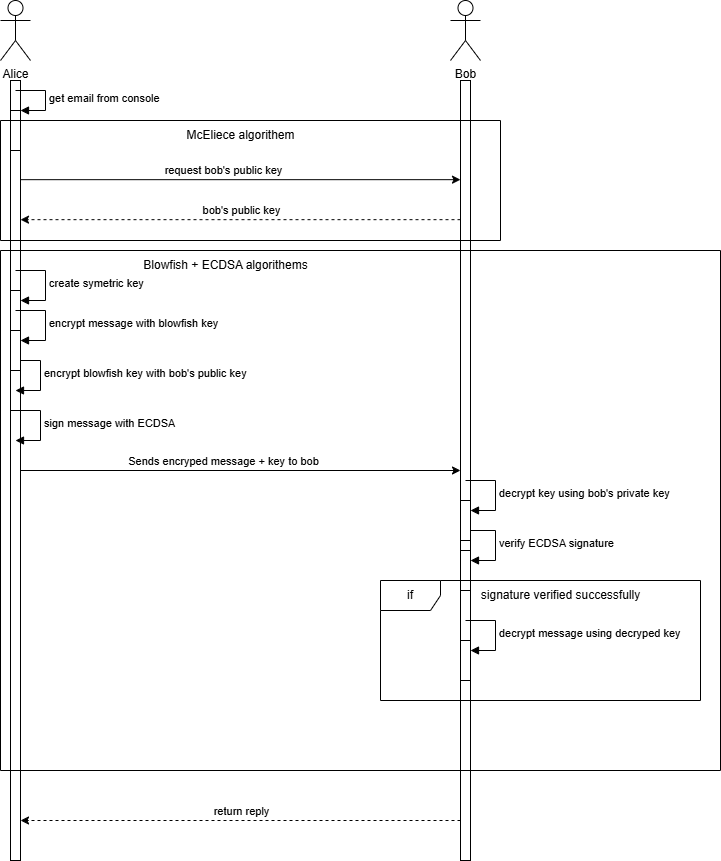

The diagram above was exported from draw.io. Its source (the exported page's mxGraphModel, read from the mxfile embedded in the PNG):
<mxGraphModel dx="1428" dy="849" grid="1" gridSize="10" guides="1" tooltips="1" connect="1" arrows="1" fold="1" page="1" pageScale="1" pageWidth="850" pageHeight="1100" math="0" shadow="0">
  <root>
    <mxCell id="0" />
    <mxCell id="1" parent="0" />
    <mxCell id="vcTLg_IDzQYBxWwtrujO-1" value="Alice" style="shape=umlActor;verticalLabelPosition=bottom;verticalAlign=top;html=1;" parent="1" vertex="1">
      <mxGeometry x="120" y="40" width="30" height="60" as="geometry" />
    </mxCell>
    <mxCell id="vcTLg_IDzQYBxWwtrujO-2" value="Bob" style="shape=umlActor;verticalLabelPosition=bottom;verticalAlign=top;html=1;" parent="1" vertex="1">
      <mxGeometry x="570" y="40" width="30" height="60" as="geometry" />
    </mxCell>
    <mxCell id="vcTLg_IDzQYBxWwtrujO-3" value="" style="html=1;points=[[0,0,0,0,5],[0,1,0,0,-5],[1,0,0,0,5],[1,1,0,0,-5]];perimeter=orthogonalPerimeter;outlineConnect=0;targetShapes=umlLifeline;portConstraint=eastwest;newEdgeStyle={&quot;curved&quot;:0,&quot;rounded&quot;:0};" parent="1" vertex="1">
      <mxGeometry x="130" y="120" width="10" height="780" as="geometry" />
    </mxCell>
    <mxCell id="vcTLg_IDzQYBxWwtrujO-4" value="" style="html=1;points=[[0,0,0,0,5],[0,1,0,0,-5],[1,0,0,0,5],[1,1,0,0,-5]];perimeter=orthogonalPerimeter;outlineConnect=0;targetShapes=umlLifeline;portConstraint=eastwest;newEdgeStyle={&quot;curved&quot;:0,&quot;rounded&quot;:0};" parent="1" vertex="1">
      <mxGeometry x="580" y="120" width="10" height="780" as="geometry" />
    </mxCell>
    <mxCell id="vcTLg_IDzQYBxWwtrujO-5" value="" style="html=1;points=[[0,0,0,0,5],[0,1,0,0,-5],[1,0,0,0,5],[1,1,0,0,-5]];perimeter=orthogonalPerimeter;outlineConnect=0;targetShapes=umlLifeline;portConstraint=eastwest;newEdgeStyle={&quot;curved&quot;:0,&quot;rounded&quot;:0};" parent="1" vertex="1">
      <mxGeometry x="130" y="150" width="10" height="40" as="geometry" />
    </mxCell>
    <mxCell id="vcTLg_IDzQYBxWwtrujO-6" value="get email from console" style="html=1;align=left;spacingLeft=2;endArrow=block;rounded=0;edgeStyle=orthogonalEdgeStyle;curved=0;rounded=0;" parent="1" target="vcTLg_IDzQYBxWwtrujO-5" edge="1">
      <mxGeometry relative="1" as="geometry">
        <mxPoint x="135" y="130" as="sourcePoint" />
        <Array as="points">
          <mxPoint x="165" y="130" />
          <mxPoint x="165" y="150" />
        </Array>
      </mxGeometry>
    </mxCell>
    <mxCell id="vcTLg_IDzQYBxWwtrujO-11" value="" style="html=1;points=[[0,0,0,0,5],[0,1,0,0,-5],[1,0,0,0,5],[1,1,0,0,-5]];perimeter=orthogonalPerimeter;outlineConnect=0;targetShapes=umlLifeline;portConstraint=eastwest;newEdgeStyle={&quot;curved&quot;:0,&quot;rounded&quot;:0};" parent="1" vertex="1">
      <mxGeometry x="130" y="330" width="10" height="40" as="geometry" />
    </mxCell>
    <mxCell id="vcTLg_IDzQYBxWwtrujO-12" value="create symetric key" style="html=1;align=left;spacingLeft=2;endArrow=block;rounded=0;edgeStyle=orthogonalEdgeStyle;curved=0;rounded=0;" parent="1" target="vcTLg_IDzQYBxWwtrujO-11" edge="1">
      <mxGeometry relative="1" as="geometry">
        <mxPoint x="135" y="310" as="sourcePoint" />
        <Array as="points">
          <mxPoint x="165" y="340" />
        </Array>
      </mxGeometry>
    </mxCell>
    <mxCell id="vcTLg_IDzQYBxWwtrujO-14" value="" style="swimlane;startSize=0;" parent="1" vertex="1">
      <mxGeometry x="120" y="160" width="500" height="120" as="geometry" />
    </mxCell>
    <mxCell id="vcTLg_IDzQYBxWwtrujO-7" style="edgeStyle=orthogonalEdgeStyle;rounded=0;orthogonalLoop=1;jettySize=auto;html=1;curved=0;" parent="vcTLg_IDzQYBxWwtrujO-14" edge="1">
      <mxGeometry relative="1" as="geometry">
        <mxPoint x="20" y="59.170000000000016" as="sourcePoint" />
        <mxPoint x="460" y="59.170000000000016" as="targetPoint" />
      </mxGeometry>
    </mxCell>
    <mxCell id="vcTLg_IDzQYBxWwtrujO-8" value="request bob's public key" style="edgeLabel;html=1;align=center;verticalAlign=middle;resizable=0;points=[];" parent="vcTLg_IDzQYBxWwtrujO-7" vertex="1" connectable="0">
      <mxGeometry x="-0.0803" y="-3" relative="1" as="geometry">
        <mxPoint y="-13" as="offset" />
      </mxGeometry>
    </mxCell>
    <mxCell id="vcTLg_IDzQYBxWwtrujO-9" style="edgeStyle=orthogonalEdgeStyle;rounded=0;orthogonalLoop=1;jettySize=auto;html=1;curved=0;dashed=1;" parent="vcTLg_IDzQYBxWwtrujO-14" edge="1">
      <mxGeometry relative="1" as="geometry">
        <mxPoint x="460" y="99.17000000000002" as="sourcePoint" />
        <mxPoint x="20" y="99.17000000000002" as="targetPoint" />
      </mxGeometry>
    </mxCell>
    <mxCell id="vcTLg_IDzQYBxWwtrujO-10" value="bob's public key" style="edgeLabel;html=1;align=center;verticalAlign=middle;resizable=0;points=[];" parent="vcTLg_IDzQYBxWwtrujO-9" vertex="1" connectable="0">
      <mxGeometry x="-0.1962" y="-2" relative="1" as="geometry">
        <mxPoint x="-43" y="-8" as="offset" />
      </mxGeometry>
    </mxCell>
    <mxCell id="vcTLg_IDzQYBxWwtrujO-13" value="McEliece algorithem" style="text;html=1;align=center;verticalAlign=middle;resizable=0;points=[];autosize=1;strokeColor=none;fillColor=none;" parent="vcTLg_IDzQYBxWwtrujO-14" vertex="1">
      <mxGeometry x="175" width="130" height="30" as="geometry" />
    </mxCell>
    <mxCell id="vcTLg_IDzQYBxWwtrujO-29" value="" style="swimlane;startSize=0;" parent="1" vertex="1">
      <mxGeometry x="120" y="290" width="720" height="520" as="geometry" />
    </mxCell>
    <mxCell id="vcTLg_IDzQYBxWwtrujO-30" value="Blowfish + ECDSA algorithems" style="text;html=1;align=center;verticalAlign=middle;resizable=0;points=[];autosize=1;strokeColor=none;fillColor=none;" parent="vcTLg_IDzQYBxWwtrujO-29" vertex="1">
      <mxGeometry x="130" width="190" height="30" as="geometry" />
    </mxCell>
    <mxCell id="vcTLg_IDzQYBxWwtrujO-34" value="encrypt blowfish key with bob's public key" style="html=1;align=left;spacingLeft=2;endArrow=block;rounded=0;edgeStyle=orthogonalEdgeStyle;curved=0;rounded=0;" parent="vcTLg_IDzQYBxWwtrujO-29" edge="1">
      <mxGeometry relative="1" as="geometry">
        <mxPoint x="10" y="110" as="sourcePoint" />
        <Array as="points">
          <mxPoint x="40" y="140" />
        </Array>
        <mxPoint x="15" y="140" as="targetPoint" />
      </mxGeometry>
    </mxCell>
    <mxCell id="vcTLg_IDzQYBxWwtrujO-35" value="sign message with ECDSA" style="html=1;align=left;spacingLeft=2;endArrow=block;rounded=0;edgeStyle=orthogonalEdgeStyle;curved=0;rounded=0;" parent="vcTLg_IDzQYBxWwtrujO-29" edge="1">
      <mxGeometry relative="1" as="geometry">
        <mxPoint x="10" y="160" as="sourcePoint" />
        <Array as="points">
          <mxPoint x="40" y="190" />
        </Array>
        <mxPoint x="15" y="190" as="targetPoint" />
      </mxGeometry>
    </mxCell>
    <mxCell id="vcTLg_IDzQYBxWwtrujO-36" style="edgeStyle=orthogonalEdgeStyle;rounded=0;orthogonalLoop=1;jettySize=auto;html=1;curved=0;" parent="vcTLg_IDzQYBxWwtrujO-29" edge="1">
      <mxGeometry relative="1" as="geometry">
        <mxPoint x="20" y="220" as="sourcePoint" />
        <mxPoint x="460" y="220" as="targetPoint" />
      </mxGeometry>
    </mxCell>
    <mxCell id="vcTLg_IDzQYBxWwtrujO-37" value="Sends encryped message + key to bob" style="edgeLabel;html=1;align=center;verticalAlign=middle;resizable=0;points=[];" parent="vcTLg_IDzQYBxWwtrujO-36" vertex="1" connectable="0">
      <mxGeometry x="-0.0803" y="-3" relative="1" as="geometry">
        <mxPoint y="-13" as="offset" />
      </mxGeometry>
    </mxCell>
    <mxCell id="vcTLg_IDzQYBxWwtrujO-40" value="" style="html=1;points=[[0,0,0,0,5],[0,1,0,0,-5],[1,0,0,0,5],[1,1,0,0,-5]];perimeter=orthogonalPerimeter;outlineConnect=0;targetShapes=umlLifeline;portConstraint=eastwest;newEdgeStyle={&quot;curved&quot;:0,&quot;rounded&quot;:0};" parent="vcTLg_IDzQYBxWwtrujO-29" vertex="1">
      <mxGeometry x="460" y="300" width="10" height="40" as="geometry" />
    </mxCell>
    <mxCell id="vcTLg_IDzQYBxWwtrujO-41" value="verify ECDSA signature" style="html=1;align=left;spacingLeft=2;endArrow=block;rounded=0;edgeStyle=orthogonalEdgeStyle;curved=0;rounded=0;" parent="vcTLg_IDzQYBxWwtrujO-29" target="vcTLg_IDzQYBxWwtrujO-40" edge="1">
      <mxGeometry relative="1" as="geometry">
        <mxPoint x="465" y="280" as="sourcePoint" />
        <Array as="points">
          <mxPoint x="495" y="310" />
        </Array>
      </mxGeometry>
    </mxCell>
    <mxCell id="vcTLg_IDzQYBxWwtrujO-47" value="if" style="shape=umlFrame;whiteSpace=wrap;html=1;pointerEvents=0;" parent="vcTLg_IDzQYBxWwtrujO-29" vertex="1">
      <mxGeometry x="380" y="330" width="320" height="120" as="geometry" />
    </mxCell>
    <mxCell id="vcTLg_IDzQYBxWwtrujO-32" value="" style="html=1;points=[[0,0,0,0,5],[0,1,0,0,-5],[1,0,0,0,5],[1,1,0,0,-5]];perimeter=orthogonalPerimeter;outlineConnect=0;targetShapes=umlLifeline;portConstraint=eastwest;newEdgeStyle={&quot;curved&quot;:0,&quot;rounded&quot;:0};" parent="1" vertex="1">
      <mxGeometry x="130" y="370" width="10" height="40" as="geometry" />
    </mxCell>
    <mxCell id="vcTLg_IDzQYBxWwtrujO-33" value="encrypt message with blowfish key" style="html=1;align=left;spacingLeft=2;endArrow=block;rounded=0;edgeStyle=orthogonalEdgeStyle;curved=0;rounded=0;" parent="1" target="vcTLg_IDzQYBxWwtrujO-32" edge="1">
      <mxGeometry relative="1" as="geometry">
        <mxPoint x="135" y="350" as="sourcePoint" />
        <Array as="points">
          <mxPoint x="165" y="380" />
        </Array>
      </mxGeometry>
    </mxCell>
    <mxCell id="vcTLg_IDzQYBxWwtrujO-38" value="" style="html=1;points=[[0,0,0,0,5],[0,1,0,0,-5],[1,0,0,0,5],[1,1,0,0,-5]];perimeter=orthogonalPerimeter;outlineConnect=0;targetShapes=umlLifeline;portConstraint=eastwest;newEdgeStyle={&quot;curved&quot;:0,&quot;rounded&quot;:0};" parent="1" vertex="1">
      <mxGeometry x="580" y="540" width="10" height="40" as="geometry" />
    </mxCell>
    <mxCell id="vcTLg_IDzQYBxWwtrujO-39" value="decrypt key using bob's private key" style="html=1;align=left;spacingLeft=2;endArrow=block;rounded=0;edgeStyle=orthogonalEdgeStyle;curved=0;rounded=0;" parent="1" target="vcTLg_IDzQYBxWwtrujO-38" edge="1">
      <mxGeometry relative="1" as="geometry">
        <mxPoint x="585" y="520" as="sourcePoint" />
        <Array as="points">
          <mxPoint x="615" y="550" />
        </Array>
      </mxGeometry>
    </mxCell>
    <mxCell id="vcTLg_IDzQYBxWwtrujO-44" style="edgeStyle=orthogonalEdgeStyle;rounded=0;orthogonalLoop=1;jettySize=auto;html=1;curved=0;dashed=1;" parent="1" edge="1">
      <mxGeometry relative="1" as="geometry">
        <mxPoint x="580" y="860" as="sourcePoint" />
        <mxPoint x="140" y="860" as="targetPoint" />
      </mxGeometry>
    </mxCell>
    <mxCell id="vcTLg_IDzQYBxWwtrujO-45" value="return reply" style="edgeLabel;html=1;align=center;verticalAlign=middle;resizable=0;points=[];" parent="vcTLg_IDzQYBxWwtrujO-44" vertex="1" connectable="0">
      <mxGeometry x="-0.1962" y="-2" relative="1" as="geometry">
        <mxPoint x="-43" y="-8" as="offset" />
      </mxGeometry>
    </mxCell>
    <mxCell id="vcTLg_IDzQYBxWwtrujO-48" value="signature verified successfully" style="text;html=1;align=center;verticalAlign=middle;resizable=0;points=[];autosize=1;strokeColor=none;fillColor=none;" parent="1" vertex="1">
      <mxGeometry x="590" y="620" width="180" height="30" as="geometry" />
    </mxCell>
    <mxCell id="vcTLg_IDzQYBxWwtrujO-49" value="" style="html=1;points=[[0,0,0,0,5],[0,1,0,0,-5],[1,0,0,0,5],[1,1,0,0,-5]];perimeter=orthogonalPerimeter;outlineConnect=0;targetShapes=umlLifeline;portConstraint=eastwest;newEdgeStyle={&quot;curved&quot;:0,&quot;rounded&quot;:0};" parent="1" vertex="1">
      <mxGeometry x="580" y="680" width="10" height="40" as="geometry" />
    </mxCell>
    <mxCell id="vcTLg_IDzQYBxWwtrujO-50" value="decrypt message using decryped key" style="html=1;align=left;spacingLeft=2;endArrow=block;rounded=0;edgeStyle=orthogonalEdgeStyle;curved=0;rounded=0;" parent="1" target="vcTLg_IDzQYBxWwtrujO-49" edge="1">
      <mxGeometry relative="1" as="geometry">
        <mxPoint x="585" y="660" as="sourcePoint" />
        <Array as="points">
          <mxPoint x="615" y="690" />
        </Array>
      </mxGeometry>
    </mxCell>
  </root>
</mxGraphModel>